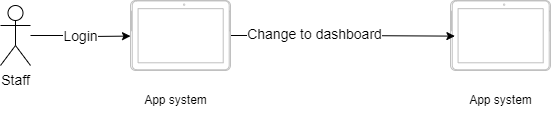

The diagram above was exported from draw.io. Its source (the exported page's mxGraphModel, read from the mxfile embedded in the PNG):
<mxGraphModel dx="1050" dy="549" grid="1" gridSize="10" guides="1" tooltips="1" connect="1" arrows="1" fold="1" page="1" pageScale="1" pageWidth="850" pageHeight="1100" math="0" shadow="0">
  <root>
    <mxCell id="0" />
    <mxCell id="1" parent="0" />
    <mxCell id="iMubU9jxyR3AFrOgvaaI-1" value="Login" style="edgeStyle=orthogonalEdgeStyle;rounded=0;orthogonalLoop=1;jettySize=auto;html=1;entryX=0.563;entryY=0;entryDx=0;entryDy=0;entryPerimeter=0;fontSize=14;" edge="1" parent="1" source="iMubU9jxyR3AFrOgvaaI-2">
      <mxGeometry relative="1" as="geometry">
        <mxPoint x="160" y="210.58999999999992" as="targetPoint" />
      </mxGeometry>
    </mxCell>
    <mxCell id="iMubU9jxyR3AFrOgvaaI-2" value="Staff" style="shape=umlActor;verticalLabelPosition=bottom;verticalAlign=top;html=1;outlineConnect=0;fontSize=14;" vertex="1" parent="1">
      <mxGeometry x="30" y="180" width="30" height="60" as="geometry" />
    </mxCell>
    <mxCell id="iMubU9jxyR3AFrOgvaaI-6" value="App system" style="text;html=1;align=center;verticalAlign=middle;resizable=0;points=[];autosize=1;strokeColor=none;fillColor=none;" vertex="1" parent="1">
      <mxGeometry x="160" y="260" width="90" height="30" as="geometry" />
    </mxCell>
    <mxCell id="iMubU9jxyR3AFrOgvaaI-20" value="" style="verticalLabelPosition=bottom;verticalAlign=top;html=1;shadow=0;dashed=0;strokeWidth=1;shape=mxgraph.android.tab2;strokeColor=#c0c0c0;direction=north;" vertex="1" parent="1">
      <mxGeometry x="480" y="175" width="100" height="70" as="geometry" />
    </mxCell>
    <mxCell id="iMubU9jxyR3AFrOgvaaI-25" style="edgeStyle=orthogonalEdgeStyle;rounded=0;orthogonalLoop=1;jettySize=auto;html=1;entryX=0.491;entryY=0.044;entryDx=0;entryDy=0;entryPerimeter=0;" edge="1" parent="1" source="iMubU9jxyR3AFrOgvaaI-23" target="iMubU9jxyR3AFrOgvaaI-20">
      <mxGeometry relative="1" as="geometry" />
    </mxCell>
    <mxCell id="iMubU9jxyR3AFrOgvaaI-26" value="Change to dashboard" style="edgeLabel;html=1;align=center;verticalAlign=middle;resizable=0;points=[];fontSize=14;" vertex="1" connectable="0" parent="iMubU9jxyR3AFrOgvaaI-25">
      <mxGeometry x="-0.261" y="2" relative="1" as="geometry">
        <mxPoint as="offset" />
      </mxGeometry>
    </mxCell>
    <mxCell id="iMubU9jxyR3AFrOgvaaI-23" value="" style="verticalLabelPosition=bottom;verticalAlign=top;html=1;shadow=0;dashed=0;strokeWidth=1;shape=mxgraph.android.tab2;strokeColor=#c0c0c0;direction=north;" vertex="1" parent="1">
      <mxGeometry x="160" y="175" width="100" height="70" as="geometry" />
    </mxCell>
    <mxCell id="iMubU9jxyR3AFrOgvaaI-27" value="App system" style="text;html=1;align=center;verticalAlign=middle;resizable=0;points=[];autosize=1;strokeColor=none;fillColor=none;" vertex="1" parent="1">
      <mxGeometry x="485" y="260" width="90" height="30" as="geometry" />
    </mxCell>
  </root>
</mxGraphModel>